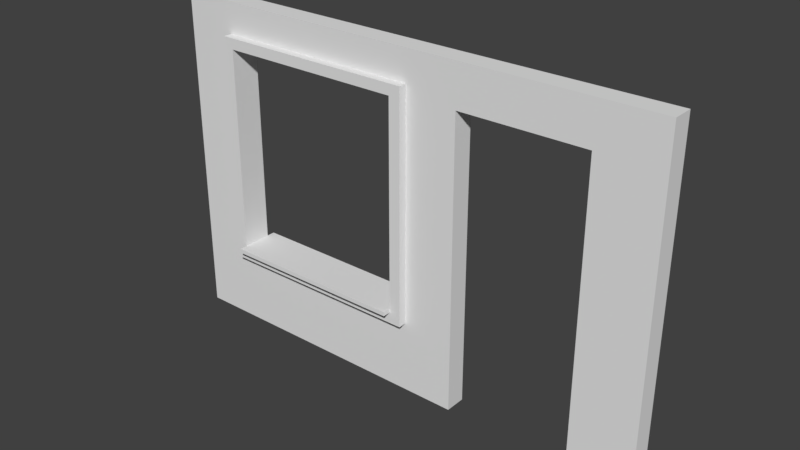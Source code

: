 # Source: SM_Wall_Door_Window_Sill_4x6x0.25.blend  (saved by Blender 2.79.0; exported with 4.5.12 LTS)
import bpy
from mathutils import Matrix  # noqa: F401  (used for matrix-valued properties, if any)

bpy.ops.wm.read_factory_settings(use_empty=True)
scene = bpy.context.scene
scene.name = 'Scene'

# ---- collections
col_collection_1 = bpy.data.collections.new('Collection 1'); scene.collection.children.link(col_collection_1)

# ---- world
world_world = bpy.data.worlds.new('World'); scene.world = world_world
world_world.color = (0.05088, 0.05088, 0.05088)
world_world.use_sun_shadow = False
world_world.sun_shadow_jitter_overblur = 0.0
world_world.cycles.sampling_method = 'MANUAL'

# ---- meshes
me_vert = bpy.data.meshes.new('Vert')
me_vert.from_pydata([(0.00858, -7.263e-05, 0.2291), (6.009, -7.263e-05, 0.2291), (6.009, 4.0, 0.2291), (0.00858, 4.0, 0.2291), (3.009, -7.263e-05, 0.2291), (6.009, 2.0, 0.2291), (3.009, 4.0, 0.2291), (0.00858, 2.0, 0.2291), (3.009, 2.0, 0.2291), (2.259, -7.263e-05, -0.02091), (6.009, 3.0, 0.2291), (1.509, 4.0, 0.2291), (1.509, -7.263e-05, 0.2291), (0.00858, 0.9999, 0.2291), (6.009, 0.9999, 0.2291), (4.509, 4.0, 0.2291), (0.00858, 3.0, 0.2291), (0.00858, 4.0, -0.02091), (0.00858, 2.5, -0.02091), (3.009, 0.9999, 0.2291), (3.009, 3.0, 0.2291), (3.009, 4.0, -0.02091), (0.7586, 1.05, 0.4292), (0.7586, 4.0, -0.02091), (6.009, 4.0, -0.02091), (5.259, -7.263e-05, 0.2291), (6.009, 3.5, 0.2291), (0.7586, 4.0, 0.2291), (2.259, -7.263e-05, 0.2291), (0.00858, 0.4999, 0.2291), (6.009, 1.5, 0.2291), (3.759, 4.0, 0.2291), (0.00858, 2.5, 0.2291), (5.259, 2.0, 0.2291), (3.759, 4.0, -0.02091), (3.009, 0.4999, 0.2291), (3.009, 2.5, 0.2291), (3.759, -7.263e-05, 0.2291), (6.009, 2.5, 0.2291), (2.259, 4.0, 0.2291), (0.7586, -7.263e-05, 0.2291), (0.00858, 1.5, 0.2291), (6.009, 0.4999, 0.2291), (5.259, 4.0, 0.2291), (0.00858, 3.5, 0.2291), (3.759, 2.0, 0.2291), (0.7586, 2.0, 0.2291), (3.009, 1.5, 0.2291), (3.009, 3.5, 0.2291), (6.009, 2.0, -0.02091), (0.7586, 3.0, 0.2291), (6.009, 1.5, -0.02091), (1.509, 3.5, 0.2291), (0.7586, 0.9999, 0.4292), (0.7586, 0.9999, 0.2291), (1.509, 0.4999, 0.2291), (0.00858, -7.263e-05, -0.02091), (5.259, 0.9999, 0.2291), (3.759, 0.9999, 0.2291), (6.009, 3.5, -0.02091), (6.009, -7.263e-05, -0.02091), (5.259, 3.0, 0.2291), (3.759, 3.0, 0.2291), (5.259, -7.263e-05, -0.02091), (4.509, 3.5, 0.2291), (3.759, 3.5, 0.2291), (3.759, 2.5, 0.2291), (5.259, 2.5, 0.2291), (3.759, 1.5, 0.2291), (3.759, 0.4999, 0.2291), (5.259, 0.4999, 0.2291), (0.7586, 1.5, 0.2291), (0.7586, 0.4999, 0.2291), (2.259, 0.4999, 0.2291), (0.7586, 3.5, 0.2291), (0.7586, 2.5, 0.2291), (0.00858, 0.4999, -0.02091), (2.259, 3.5, 0.2291), (3.009, -7.263e-05, -0.02091), (5.259, 1.5, 0.2291), (5.259, 3.5, 0.2291), (0.00858, 2.0, -0.02091), (5.259, 2.0, -0.02091), (3.009, 0.4999, -0.02091), (3.009, 2.5, -0.02091), (3.009, 2.0, -0.02091), (6.009, 2.5, -0.02091), (6.009, 3.0, -0.02091), (2.259, 4.0, -0.02091), (1.509, 4.0, -0.02091), (0.7586, -7.263e-05, -0.02091), (1.509, -7.263e-05, -0.02091), (0.00858, 1.5, -0.02091), (0.00858, 0.9999, -0.02091), (6.009, 0.4999, -0.02091), (6.009, 0.9999, -0.02091), (5.259, 4.0, -0.02091), (4.509, 4.0, -0.02091), (0.00858, 3.5, -0.02091), (0.00858, 3.0, -0.02091), (3.009, 1.5, -0.02091), (3.009, 0.9999, -0.02091), (3.009, 3.5, -0.02091), (3.009, 3.0, -0.02091), (2.259, 0.9999, -0.02091), (0.7586, 0.9999, -0.02091), (1.509, 0.9999, -0.02091), (1.509, 0.4999, -0.02091), (5.259, 0.9999, -0.02091), (5.259, 3.0, -0.02091), (3.759, -7.263e-05, -0.02091), (3.759, 2.0, -0.02091), (0.7586, 2.0, -0.02091), (0.7586, 3.0, -0.02091), (1.509, 3.5, -0.02091), (3.759, 0.9999, -0.02091), (3.759, 3.0, -0.02091), (4.509, 3.5, -0.02091), (3.759, 3.5, -0.02091), (3.759, 2.5, -0.02091), (5.259, 2.5, -0.02091), (3.759, 1.5, -0.02091), (3.759, 0.4999, -0.02091), (5.259, 0.4999, -0.02091), (0.7586, 1.5, -0.02091), (0.7586, 0.4999, -0.02091), (2.259, 0.4999, -0.02091), (0.7586, 3.5, -0.02091), (0.7586, 2.5, -0.02091), (2.259, 3.5, -0.02091), (5.259, 1.5, -0.02091), (5.259, 3.5, -0.02091), (0.00858, 0.866, 0.2291), (3.009, 0.866, 0.2291), (1.509, 0.866, 0.2291), (3.009, 0.866, -0.02091), (3.759, 0.866, 0.2291), (0.7586, 0.866, 0.2291), (2.259, 0.866, 0.2291), (0.00858, 0.866, -0.02091), (1.509, 0.866, -0.02091), (3.759, 0.866, -0.02091), (0.7586, 0.866, -0.02091), (2.259, 0.866, -0.02091), (6.009, 3.629, 0.2291), (0.00858, 3.629, -0.02091), (0.00858, 3.629, 0.2291), (3.009, 3.629, 0.2291), (1.509, 3.629, 0.2291), (4.509, 3.629, 0.2291), (3.759, 3.629, 0.2291), (6.009, 3.629, -0.02091), (0.7586, 3.629, 0.2291), (2.259, 3.629, 0.2291), (5.259, 3.629, 0.2291), (3.009, 3.629, -0.02091), (1.509, 3.629, -0.02091), (4.509, 3.629, -0.02091), (3.759, 3.629, -0.02091), (0.7586, 3.629, -0.02091), (2.259, 3.629, -0.02091), (5.259, 3.629, -0.02091), (0.6367, 4.0, 0.2291), (0.6367, -7.263e-05, -0.02091), (0.6367, -7.263e-05, 0.2291), (0.6367, 2.0, 0.2291), (0.6367, 3.0, 0.2291), (0.6367, 0.9999, 0.2291), (0.6367, 4.0, -0.02091), (0.6367, 1.5, 0.2291), (0.6367, 0.4999, 0.2291), (0.6367, 3.5, 0.2291), (0.6367, 2.5, 0.2291), (0.6367, 2.0, -0.02091), (0.6367, 3.0, -0.02091), (0.6367, 0.9999, -0.02091), (0.6367, 1.5, -0.02091), (0.6367, 0.4999, -0.02091), (0.6367, 3.5, -0.02091), (0.6367, 2.5, -0.02091), (0.6367, 0.866, -0.02091), (0.6367, 0.866, 0.2291), (0.6367, 3.629, 0.2291), (0.6367, 3.629, -0.02091), (3.146, 4.0, 0.2291), (3.146, 2.0, -0.02091), (3.146, -7.263e-05, 0.2291), (3.146, 2.0, 0.2291), (3.146, -7.263e-05, -0.02091), (3.146, 0.9999, 0.2291), (3.146, 3.0, 0.2291), (3.146, 4.0, -0.02091), (3.146, 3.5, 0.2291), (3.146, 2.5, 0.2291), (3.146, 1.5, 0.2291), (3.146, 0.4999, 0.2291), (3.146, 0.9999, -0.02091), (3.146, 3.0, -0.02091), (3.146, 3.5, -0.02091), (3.146, 2.5, -0.02091), (3.146, 1.5, -0.02091), (3.146, 0.4999, -0.02091), (3.146, 0.866, -0.02091), (3.146, 0.866, 0.2291), (3.146, 3.629, 0.2291), (3.146, 3.629, -0.02091), (3.009, 2.5, 0.3292), (3.009, 2.0, 0.3292), (3.009, 1.5, 0.3292), (3.009, 0.9999, 0.3292), (3.009, 3.5, 0.3292), (3.009, 3.0, 0.3292), (2.259, 0.9999, 0.3292), (0.7586, 0.9999, 0.3292), (1.509, 0.9999, 0.3292), (0.6367, 2.0, 0.3292), (0.7586, 2.0, 0.3292), (3.009, 3.629, 0.3292), (0.6367, 3.0, 0.3292), (0.7586, 3.0, 0.3292), (1.509, 3.629, 0.3292), (1.509, 3.5, 0.3292), (0.6367, 0.9999, 0.3292), (0.6367, 1.5, 0.3292), (0.7586, 1.5, 0.3292), (0.7586, 3.5, 0.3292), (0.6367, 3.5, 0.3292), (0.7586, 3.629, 0.3292), (0.6367, 2.5, 0.3292), (0.7586, 2.5, 0.3292), (2.259, 3.5, 0.3292), (2.259, 3.629, 0.3292), (3.009, 0.866, 0.3292), (1.509, 0.866, 0.3292), (0.7586, 0.866, 0.3292), (2.259, 0.866, 0.3292), (3.146, 0.866, 0.3292), (3.146, 3.629, 0.3292), (0.6367, 0.866, 0.3292), (0.6367, 3.629, 0.3292), (3.146, 2.0, 0.3292), (3.146, 0.9999, 0.3292), (3.146, 3.0, 0.3292), (3.146, 3.5, 0.3292), (3.146, 2.5, 0.3292), (3.146, 1.5, 0.3292), (2.259, 1.05, -0.02091), (3.009, 1.05, -0.02091), (2.259, 1.05, 0.2291), (3.009, 1.05, 0.2291), (0.7586, 1.05, 0.2291), (1.509, 1.05, 0.2291), (1.509, 1.05, 0.3292), (0.7586, 1.05, 0.3292), (0.7586, 1.05, -0.02091), (1.509, 1.05, -0.02091), (3.009, 1.05, 0.3292), (2.259, 1.05, 0.3292), (1.509, 1.05, 0.4292), (1.509, 0.9999, 0.4292), (2.259, 0.9999, 0.4292), (2.259, 1.05, 0.4292), (3.009, 0.9999, 0.4292), (3.009, 1.05, 0.4292), (2.259, 0.9999, -0.1209), (3.009, 0.9999, -0.1209), (0.7586, 0.9999, -0.1209), (0.7586, 1.05, -0.1209), (3.009, 1.05, -0.1209), (2.259, 1.05, -0.1209), (1.509, 0.9999, -0.1209), (1.509, 1.05, -0.1209)], [], [(154, 144, 2, 43), (79, 30, 5, 33), (183, 168, 23, 159), (153, 147, 6, 39), (174, 178, 127, 113), (140, 106, 104, 143), (152, 148, 11, 27), (172, 165, 215, 228), (8, 47, 208, 207), (91, 107, 126, 9), (70, 42, 14, 57), (82, 120, 86, 49), (199, 197, 116, 119), (67, 38, 10, 61), (185, 199, 119, 111), (150, 149, 15, 31), (205, 191, 34, 158), (190, 62, 65, 192), (204, 150, 31, 184), (197, 198, 118, 116), (187, 45, 66, 193), (193, 66, 62, 190), (33, 5, 38, 67), (158, 34, 97, 157), (120, 109, 87, 86), (123, 108, 95, 94), (189, 58, 68, 194), (194, 68, 45, 187), (142, 105, 106, 140), (186, 37, 69, 195), (203, 136, 58, 189), (25, 1, 42, 70), (143, 104, 101, 135), (159, 23, 89, 156), (9, 126, 83, 78), (52, 77, 230, 221), (181, 137, 234, 238), (40, 12, 55, 72), (164, 40, 72, 170), (166, 172, 228, 218), (28, 4, 35, 73), (12, 28, 73, 55), (77, 48, 210, 230), (180, 175, 105, 142), (190, 192, 243, 242), (182, 152, 27, 162), (163, 177, 125, 90), (153, 148, 220, 231), (138, 133, 232, 235), (90, 125, 107, 91), (176, 173, 112, 124), (175, 176, 124, 105), (63, 123, 94, 60), (202, 196, 115, 141), (148, 153, 39, 11), (188, 201, 122, 110), (200, 185, 111, 121), (196, 200, 121, 115), (57, 14, 30, 79), (160, 88, 21, 155), (130, 82, 49, 51), (61, 10, 26, 80), (161, 96, 24, 151), (149, 154, 43, 15), (173, 179, 128, 112), (179, 174, 113, 128), (156, 89, 88, 160), (108, 130, 51, 95), (109, 131, 59, 87), (157, 97, 96, 161), (33, 67, 120, 82), (67, 61, 109, 120), (10, 38, 86, 87), (74, 50, 113, 127), (11, 39, 88, 89), (26, 10, 87, 59), (12, 40, 90, 91), (68, 58, 115, 121), (106, 105, 266, 270), (27, 11, 89, 23), (13, 41, 92, 93), (45, 68, 121, 111), (28, 12, 91, 9), (14, 42, 94, 95), (75, 46, 112, 128), (132, 13, 93, 139), (15, 43, 96, 97), (50, 75, 128, 113), (30, 14, 95, 51), (16, 44, 98, 99), (69, 37, 110, 122), (31, 15, 97, 34), (136, 69, 122, 141), (32, 16, 99, 18), (19, 47, 100, 101), (20, 48, 102, 103), (48, 77, 129, 102), (25, 70, 123, 63), (77, 52, 114, 129), (70, 57, 108, 123), (36, 20, 103, 84), (186, 4, 78, 188), (1, 25, 63, 60), (38, 5, 49, 86), (144, 26, 59, 151), (71, 54, 105, 124), (64, 65, 118, 117), (39, 6, 21, 88), (105, 54, 250, 254), (162, 27, 23, 168), (46, 71, 124, 112), (164, 0, 56, 163), (254, 255, 271, 267), (4, 28, 9, 78), (65, 62, 116, 118), (41, 7, 81, 92), (0, 29, 76, 56), (42, 1, 60, 94), (5, 30, 51, 49), (43, 2, 24, 96), (184, 31, 34, 191), (146, 3, 17, 145), (57, 79, 130, 108), (7, 32, 18, 81), (66, 45, 111, 119), (79, 33, 82, 130), (62, 66, 119, 116), (47, 8, 85, 100), (80, 64, 117, 131), (61, 80, 131, 109), (8, 36, 84, 85), (52, 74, 127, 114), (58, 136, 141, 115), (29, 132, 139, 76), (201, 202, 141, 122), (177, 180, 142, 125), (55, 73, 138, 134), (170, 72, 137, 181), (126, 143, 135, 83), (195, 69, 136, 203), (125, 142, 140, 107), (72, 55, 134, 137), (73, 35, 133, 138), (107, 140, 143, 126), (44, 146, 145, 98), (2, 144, 151, 24), (117, 157, 161, 131), (114, 156, 160, 129), (64, 80, 154, 149), (131, 161, 151, 59), (129, 160, 155, 102), (137, 134, 233, 234), (169, 167, 222, 223), (127, 159, 156, 114), (118, 158, 157, 117), (192, 65, 150, 204), (198, 205, 158, 118), (65, 64, 149, 150), (187, 193, 244, 240), (75, 50, 219, 229), (178, 183, 159, 127), (80, 26, 144, 154), (98, 145, 183, 178), (44, 171, 182, 146), (29, 170, 181, 132), (76, 139, 180, 177), (40, 164, 163, 90), (3, 162, 168, 17), (18, 99, 174, 179), (81, 18, 179, 173), (93, 92, 176, 175), (92, 81, 173, 176), (32, 172, 166, 16), (7, 165, 172, 32), (56, 76, 177, 163), (146, 182, 162, 3), (16, 166, 171, 44), (139, 93, 175, 180), (132, 181, 167, 13), (0, 164, 170, 29), (41, 169, 165, 7), (13, 167, 169, 41), (99, 98, 178, 174), (145, 17, 168, 183), (102, 155, 205, 198), (192, 204, 237, 243), (35, 195, 203, 133), (83, 135, 202, 201), (6, 184, 191, 21), (37, 186, 188, 110), (101, 100, 200, 196), (100, 85, 185, 200), (78, 83, 201, 188), (135, 101, 196, 202), (247, 101, 265, 268), (4, 186, 195, 35), (165, 169, 223, 215), (193, 190, 242, 244), (133, 203, 236, 232), (46, 75, 229, 216), (103, 102, 198, 197), (147, 204, 184, 6), (54, 213, 253, 250), (155, 21, 191, 205), (85, 84, 199, 185), (84, 103, 197, 199), (235, 232, 209, 212), (234, 233, 214, 213), (222, 213, 224, 223), (223, 224, 216, 215), (238, 234, 213, 222), (233, 235, 212, 214), (218, 219, 225, 226), (215, 216, 229, 228), (228, 229, 219, 218), (221, 230, 231, 220), (226, 225, 227, 239), (225, 221, 220, 227), (230, 210, 217, 231), (210, 243, 237, 217), (232, 236, 241, 209), (208, 245, 240, 207), (209, 241, 245, 208), (206, 244, 242, 211), (207, 240, 244, 206), (211, 242, 243, 210), (47, 19, 209, 208), (204, 147, 217, 237), (74, 52, 221, 225), (152, 182, 239, 227), (48, 20, 211, 210), (50, 74, 225, 219), (20, 36, 206, 211), (36, 8, 207, 206), (203, 189, 241, 236), (171, 166, 218, 226), (148, 152, 227, 220), (182, 171, 226, 239), (134, 138, 235, 233), (54, 71, 224, 213), (147, 153, 231, 217), (71, 46, 216, 224), (194, 187, 240, 245), (167, 181, 238, 222), (189, 194, 245, 241), (214, 212, 260, 259), (251, 248, 246, 255), (248, 249, 247, 246), (250, 251, 255, 254), (251, 250, 253, 252), (249, 248, 257, 256), (248, 251, 252, 257), (209, 19, 249, 256), (19, 101, 247, 249), (209, 256, 263, 262), (253, 213, 53, 22), (259, 260, 261, 258), (260, 262, 263, 261), (53, 259, 258, 22), (252, 253, 22, 258), (212, 209, 262, 260), (257, 252, 258, 261), (256, 257, 261, 263), (213, 214, 259, 53), (264, 270, 271, 269), (270, 266, 267, 271), (265, 264, 269, 268), (101, 104, 264, 265), (246, 247, 268, 269), (104, 106, 270, 264), (105, 254, 267, 266), (255, 246, 269, 271)])
me_vert.use_remesh_preserve_volume = False
me_vert.use_remesh_preserve_attributes = False
me_vert.use_mirror_vertex_groups = False
me_vert.update()

# ---- objects
ob_sm_wall_door_window_sill_4x6x0_25 = bpy.data.objects.new('SM_Wall_Door_Window_Sill_4x6x0.25', me_vert)

# ---- transforms, parenting, visibility, modifiers, constraints
ob_sm_wall_door_window_sill_4x6x0_25.location = (0.007621, -0.02725, 0.02627)
ob_sm_wall_door_window_sill_4x6x0_25.rotation_euler = (1.571, -0.0, 0.0)
ob_sm_wall_door_window_sill_4x6x0_25.lineart.crease_threshold = 0.0

# ---- collection membership
col_collection_1.objects.link(ob_sm_wall_door_window_sill_4x6x0_25)

# ---- scene / render settings (as saved in the file)
scene.frame_start = 1; scene.frame_end = 250; scene.frame_set(1)
scene.render.engine = 'BLENDER_EEVEE_NEXT'
scene.render.resolution_percentage = 50
scene.render.dither_intensity = 0.0
scene.cycles.use_denoising = False
scene.cycles.samples = 128
scene.cycles.sampling_pattern = 'TABULATED_SOBOL'
scene.cycles.use_adaptive_sampling = False
scene.cycles.use_light_tree = False
scene.cycles.blur_glossy = 0.0
scene.cycles.sample_clamp_indirect = 0.0
scene.view_settings.view_transform = 'Standard'
bpy.context.view_layer.update()

# ---- added for rendering (the .blend has no active camera and no usable light): camera, sun
cam_auto = bpy.data.cameras.new('AutoCamera')
cam_auto.lens = 50.0
cam_auto.sensor_width = 36.0
cam_auto.clip_end = 1000.0
ob_auto_camera = bpy.data.objects.new('AutoCamera', cam_auto)
scene.collection.objects.link(ob_auto_camera)
ob_auto_camera.location = (9.70747, -8.21091, 7.37921)
ob_auto_camera.rotation_euler = (1.09748, -7.21219e-08, 0.694738)
scene.camera = ob_auto_camera
light_auto_sun = bpy.data.lights.new('AutoSun', 'SUN')
light_auto_sun.energy = 3.0
light_auto_sun.angle = 0.0523599
ob_auto_sun = bpy.data.objects.new('AutoSun', light_auto_sun)
scene.collection.objects.link(ob_auto_sun)
ob_auto_sun.rotation_euler = (0.872665, 0.174533, 0.523599)
bpy.context.view_layer.update()
